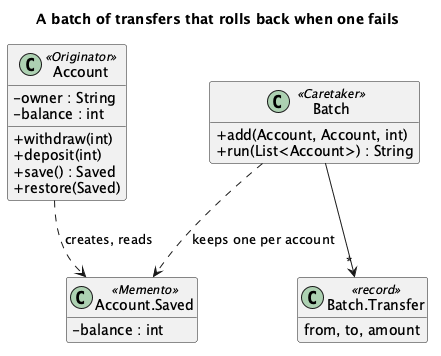

The diagram above was rendered by PlantUML. Its source (embedded in the PNG):
@startuml "Memento - Rollback (Homework) - Class Diagram"
skinparam classAttributeIconSize 0
hide empty members
title A batch of transfers that rolls back when one fails
class Account <<Originator>> {
  - owner : String
  - balance : int
  + withdraw(int)
  + deposit(int)
  + save() : Saved
  + restore(Saved)
}
class "Account.Saved" as Saved <<Memento>> {
  - balance : int
}
class Batch <<Caretaker>> {
  + add(Account, Account, int)
  + run(List<Account>) : String
}
class "Batch.Transfer" as Transfer <<record>> {
  from, to, amount
}
Batch --> "*" Transfer
Batch ..> Saved : keeps one per account
Account ..> Saved : creates, reads
@enduml